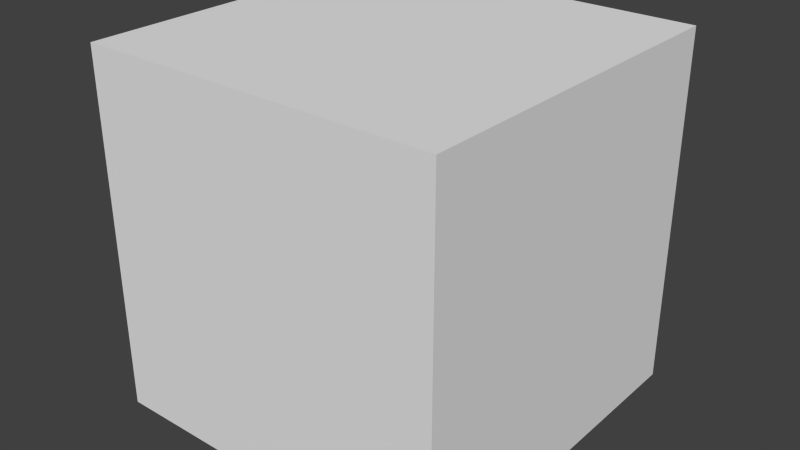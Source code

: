 # Source: Cube.blend  (saved by Blender 2.71.0; exported with 4.5.12 LTS)
import bpy
from mathutils import Matrix  # noqa: F401  (used for matrix-valued properties, if any)

bpy.ops.wm.read_factory_settings(use_empty=True)
scene = bpy.context.scene
scene.name = 'Scene'

# ---- collections
col_collection_1 = bpy.data.collections.new('Collection 1'); scene.collection.children.link(col_collection_1)

# ---- materials (node trees are filled in below, after node groups)
mat_material = bpy.data.materials.new('Material')
mat_material.alpha_threshold = 0.0
mat_material.use_transparent_shadow = False
mat_material.roughness = 0.5
mat_material.line_color = (0.0, 0.0, 0.0, 1.0)

# ---- material node trees

# ---- world
world_world = bpy.data.worlds.new('World'); scene.world = world_world
world_world.color = (0.05088, 0.05088, 0.05088)
world_world.use_sun_shadow = False
world_world.sun_shadow_jitter_overblur = 0.0
world_world.cycles.sampling_method = 'MANUAL'
world_world.cycles.sample_map_resolution = 256

# ---- meshes
me_cube = bpy.data.meshes.new('Cube')
me_cube.from_pydata([(1.0, 1.0, -1.0), (-1.0, 1.0, -1.0), (1.0, 1.0, 1.0), (-1.0, 1.0, 1.0), (-1.0, -1.0, -1.0), (1.0, -1.0, -1.0), (-1.0, -1.0, 1.0), (1.0, -1.0, 1.0), (1.0, -1.0, -1.0), (1.0, 1.0, -1.0), (1.0, -1.0, 1.0), (1.0, 1.0, 1.0), (-1.0, 1.0, -1.0), (-1.0, -1.0, -1.0), (-1.0, 1.0, 1.0), (-1.0, -1.0, 1.0), (1.0, -1.0, -1.0), (-1.0, -1.0, -1.0), (1.0, 1.0, -1.0), (-1.0, 1.0, -1.0), (-1.0, -1.0, 1.0), (1.0, -1.0, 1.0), (-1.0, 1.0, 1.0), (1.0, 1.0, 1.0)], [], [(2, 0, 1, 3), (6, 4, 5, 7), (10, 8, 9, 11), (14, 12, 13, 15), (18, 16, 17, 19), (22, 20, 21, 23)])
_uv = me_cube.uv_layers.new(name='UVMap')
_uv.uv.foreach_set('vector', [0.0, 1.0, 2.279e-07, 0.0, 1.0, 0.0, 1.0, 1.0, 0.0, 1.0, 2.279e-07, 0.0, 1.0, 0.0, 1.0, 1.0, 0.0, 1.0, 2.279e-07, 0.0, 1.0, 0.0, 1.0, 1.0, 0.0, 1.0, 2.279e-07, 0.0, 1.0, 0.0, 1.0, 1.0, 0.0, 1.0, 2.279e-07, 0.0, 1.0, 0.0, 1.0, 1.0, 0.0, 1.0, 2.279e-07, 0.0, 1.0, 0.0, 1.0, 1.0])
me_cube.materials.append(mat_material)
me_cube.use_remesh_preserve_volume = False
me_cube.use_remesh_preserve_attributes = False
me_cube.use_mirror_vertex_groups = False
me_cube.update()

# ---- objects
ob_cube = bpy.data.objects.new('Cube', me_cube)

# ---- transforms, parenting, visibility, modifiers, constraints
ob_cube.location = (0.0, 0.0, 0.0)
ob_cube.lock_rotations_4d = False
ob_cube.empty_display_type = 'ARROWS'
ob_cube.lineart.crease_threshold = 0.0

# ---- collection membership
col_collection_1.objects.link(ob_cube)

# ---- scene / render settings (as saved in the file)
scene.frame_start = 1; scene.frame_end = 250; scene.frame_set(1)
scene.render.engine = 'BLENDER_EEVEE_NEXT'
scene.render.resolution_percentage = 50
scene.render.dither_intensity = 0.0
scene.cycles.use_denoising = False
scene.cycles.samples = 10
scene.cycles.sampling_pattern = 'TABULATED_SOBOL'
scene.cycles.light_sampling_threshold = 0.0
scene.cycles.use_adaptive_sampling = False
scene.cycles.use_light_tree = False
scene.cycles.blur_glossy = 0.0
scene.cycles.volume_bounces = 1
scene.cycles.pixel_filter_type = 'GAUSSIAN'
scene.cycles.sample_clamp_indirect = 0.0
scene.view_settings.view_transform = 'Standard'
bpy.context.view_layer.update()

# ---- added for rendering (the .blend has no active camera and no usable light): camera, sun
cam_auto = bpy.data.cameras.new('AutoCamera')
cam_auto.lens = 50.0
cam_auto.sensor_width = 36.0
cam_auto.clip_end = 1000.0
ob_auto_camera = bpy.data.objects.new('AutoCamera', cam_auto)
scene.collection.objects.link(ob_auto_camera)
ob_auto_camera.location = (3.20507, -3.84609, 2.56406)
ob_auto_camera.rotation_euler = (1.09748, -7.21219e-08, 0.694738)
scene.camera = ob_auto_camera
light_auto_sun = bpy.data.lights.new('AutoSun', 'SUN')
light_auto_sun.energy = 3.0
light_auto_sun.angle = 0.0523599
ob_auto_sun = bpy.data.objects.new('AutoSun', light_auto_sun)
scene.collection.objects.link(ob_auto_sun)
ob_auto_sun.rotation_euler = (0.872665, 0.174533, 0.523599)
bpy.context.view_layer.update()
